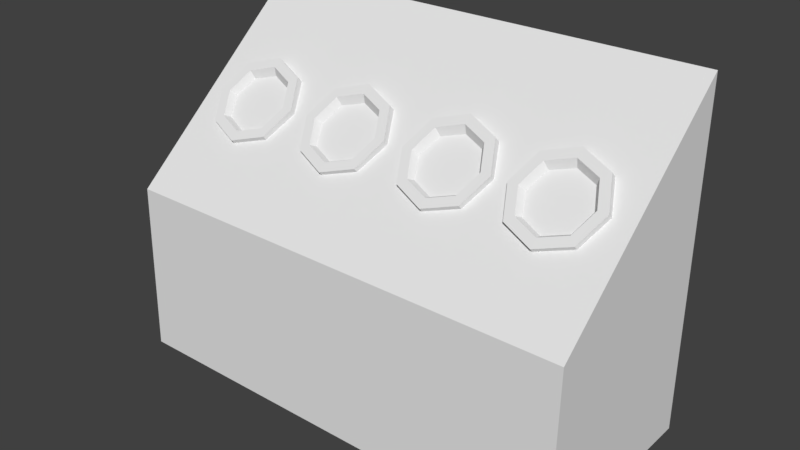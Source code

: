 # Source: artifact.blend  (saved by Blender 2.79.0; exported with 4.5.12 LTS)
import bpy
from mathutils import Matrix  # noqa: F401  (used for matrix-valued properties, if any)

bpy.ops.wm.read_factory_settings(use_empty=True)
scene = bpy.context.scene
scene.name = 'Scene'

# ---- collections
col_collection_1 = bpy.data.collections.new('Collection 1'); scene.collection.children.link(col_collection_1)

# ---- materials (node trees are filled in below, after node groups)
mat_mat = bpy.data.materials.new('mat')
mat_mat.alpha_threshold = 0.0
mat_mat.use_transparent_shadow = False
mat_mat.roughness = 0.5

# ---- material node trees

# ---- world
world_world = bpy.data.worlds.new('World'); scene.world = world_world
world_world.color = (0.05088, 0.05088, 0.05088)
world_world.use_sun_shadow = False
world_world.sun_shadow_jitter_overblur = 0.0
world_world.cycles.sampling_method = 'MANUAL'

# ---- meshes
me_cube_001 = bpy.data.meshes.new('Cube.001')
me_cube_001.from_pydata([(-1.242, -0.004879, -0.5413), (-1.242, -0.004879, 0.5413), (-1.242, 1.82, -0.5413), (-1.242, 0.9088, 0.5185), (1.259, -0.004879, -0.5413), (1.259, -0.004879, 0.5413), (1.259, 1.82, -0.5413), (1.259, 0.9088, 0.5185), (0.3186, 1.482, -0.08128), (0.4545, 1.444, -0.04007), (0.3186, 1.469, -0.1685), (0.3186, 1.52, -0.1214), (0.4933, 1.42, -0.1156), (0.4933, 1.47, -0.06846), (0.5656, 1.301, 0.01231), (0.5656, 1.351, 0.05942), (0.4933, 1.182, 0.1402), (0.4933, 1.232, 0.1873), (0.3186, 1.133, 0.1932), (0.3186, 1.183, 0.2403), (0.1439, 1.182, 0.1402), (0.1439, 1.232, 0.1873), (0.07154, 1.301, 0.01231), (0.07154, 1.351, 0.05942), (0.1439, 1.42, -0.1156), (0.1439, 1.47, -0.06846), (0.5108, 1.351, 0.05942), (0.4545, 1.259, 0.1589), (0.3186, 1.221, 0.2001), (0.1827, 1.259, 0.1589), (0.1264, 1.351, 0.05942), (0.1827, 1.444, -0.04007), (0.3186, 1.423, -0.09079), (0.2066, 1.391, -0.05683), (0.1602, 1.315, 0.02515), (0.2066, 1.238, 0.1071), (0.3186, 1.207, 0.1411), (0.4306, 1.238, 0.1071), (0.477, 1.315, 0.02515), (0.4306, 1.391, -0.05683), (-0.2848, 1.482, -0.08128), (-0.1489, 1.444, -0.04007), (-0.2848, 1.469, -0.1685), (-0.2848, 1.52, -0.1214), (-0.1101, 1.42, -0.1156), (-0.1101, 1.47, -0.06846), (-0.03772, 1.301, 0.01231), (-0.03772, 1.351, 0.05942), (-0.1101, 1.182, 0.1402), (-0.1101, 1.232, 0.1873), (-0.2848, 1.133, 0.1932), (-0.2848, 1.183, 0.2403), (-0.4595, 1.182, 0.1402), (-0.4595, 1.232, 0.1873), (-0.5318, 1.301, 0.01231), (-0.5318, 1.351, 0.05942), (-0.4595, 1.42, -0.1156), (-0.4595, 1.47, -0.06846), (-0.09256, 1.351, 0.05942), (-0.1489, 1.259, 0.1589), (-0.2848, 1.221, 0.2001), (-0.4207, 1.259, 0.1589), (-0.477, 1.351, 0.05942), (-0.4207, 1.444, -0.04007), (-0.2848, 1.423, -0.09079), (-0.3968, 1.391, -0.05683), (-0.4431, 1.315, 0.02515), (-0.3968, 1.238, 0.1071), (-0.2848, 1.207, 0.1411), (-0.1728, 1.238, 0.1071), (-0.1264, 1.315, 0.02515), (-0.1728, 1.391, -0.05683), (-0.8862, 1.482, -0.08128), (-0.7503, 1.444, -0.04007), (-0.8862, 1.469, -0.1685), (-0.8862, 1.52, -0.1214), (-0.7115, 1.42, -0.1156), (-0.7115, 1.47, -0.06846), (-0.6391, 1.301, 0.01231), (-0.6391, 1.351, 0.05942), (-0.7115, 1.182, 0.1402), (-0.7115, 1.232, 0.1873), (-0.8862, 1.133, 0.1932), (-0.8862, 1.183, 0.2403), (-1.061, 1.182, 0.1402), (-1.061, 1.232, 0.1873), (-1.133, 1.301, 0.01231), (-1.133, 1.351, 0.05942), (-1.061, 1.42, -0.1156), (-1.061, 1.47, -0.06846), (-0.694, 1.351, 0.05942), (-0.7503, 1.259, 0.1589), (-0.8862, 1.221, 0.2001), (-1.022, 1.259, 0.1589), (-1.078, 1.351, 0.05942), (-1.022, 1.444, -0.04007), (-0.8862, 1.423, -0.09079), (-0.9982, 1.391, -0.05683), (-1.045, 1.315, 0.02515), (-0.9982, 1.238, 0.1071), (-0.8862, 1.207, 0.1411), (-0.7742, 1.238, 0.1071), (-0.7278, 1.315, 0.02515), (-0.7742, 1.391, -0.05683), (0.8989, 1.482, -0.08128), (1.035, 1.444, -0.04007), (0.8989, 1.469, -0.1685), (0.8989, 1.52, -0.1214), (1.074, 1.42, -0.1156), (1.074, 1.47, -0.06846), (1.146, 1.301, 0.01231), (1.146, 1.351, 0.05942), (1.074, 1.182, 0.1402), (1.074, 1.232, 0.1873), (0.8989, 1.133, 0.1932), (0.8989, 1.183, 0.2403), (0.7242, 1.182, 0.1402), (0.7242, 1.232, 0.1873), (0.6518, 1.301, 0.01231), (0.6518, 1.351, 0.05942), (0.7242, 1.42, -0.1156), (0.7242, 1.47, -0.06846), (1.091, 1.351, 0.05942), (1.035, 1.259, 0.1589), (0.8989, 1.221, 0.2001), (0.763, 1.259, 0.1589), (0.7067, 1.351, 0.05942), (0.763, 1.444, -0.04007), (0.8989, 1.423, -0.09079), (0.7869, 1.391, -0.05683), (0.7405, 1.315, 0.02515), (0.7869, 1.238, 0.1071), (0.8989, 1.207, 0.1411), (1.011, 1.238, 0.1071), (1.057, 1.315, 0.02515), (1.011, 1.391, -0.05683)], [], [(0, 1, 3, 2), (2, 3, 7, 6), (6, 7, 5, 4), (4, 5, 1, 0), (2, 6, 4, 0), (7, 3, 1, 5), (28, 27, 37, 36), (17, 15, 26, 27), (10, 11, 13, 12), (27, 26, 38, 37), (13, 11, 8, 9), (12, 13, 15, 14), (29, 28, 36, 35), (23, 21, 29, 30), (14, 15, 17, 16), (31, 30, 34, 33), (15, 13, 9, 26), (16, 17, 19, 18), (26, 9, 39, 38), (21, 19, 28, 29), (18, 19, 21, 20), (39, 32, 33, 34, 35, 36, 37, 38), (11, 25, 31, 8), (20, 21, 23, 22), (19, 17, 27, 28), (30, 29, 35, 34), (22, 23, 25, 24), (9, 8, 32, 39), (25, 23, 30, 31), (24, 25, 11, 10), (10, 12, 14, 16, 18, 20, 22, 24), (8, 31, 33, 32), (60, 59, 69, 68), (49, 47, 58, 59), (42, 43, 45, 44), (59, 58, 70, 69), (45, 43, 40, 41), (44, 45, 47, 46), (61, 60, 68, 67), (55, 53, 61, 62), (46, 47, 49, 48), (63, 62, 66, 65), (47, 45, 41, 58), (48, 49, 51, 50), (58, 41, 71, 70), (53, 51, 60, 61), (50, 51, 53, 52), (71, 64, 65, 66, 67, 68, 69, 70), (43, 57, 63, 40), (52, 53, 55, 54), (51, 49, 59, 60), (62, 61, 67, 66), (54, 55, 57, 56), (41, 40, 64, 71), (57, 55, 62, 63), (56, 57, 43, 42), (42, 44, 46, 48, 50, 52, 54, 56), (40, 63, 65, 64), (92, 91, 101, 100), (81, 79, 90, 91), (74, 75, 77, 76), (91, 90, 102, 101), (77, 75, 72, 73), (76, 77, 79, 78), (93, 92, 100, 99), (87, 85, 93, 94), (78, 79, 81, 80), (95, 94, 98, 97), (79, 77, 73, 90), (80, 81, 83, 82), (90, 73, 103, 102), (85, 83, 92, 93), (82, 83, 85, 84), (103, 96, 97, 98, 99, 100, 101, 102), (75, 89, 95, 72), (84, 85, 87, 86), (83, 81, 91, 92), (94, 93, 99, 98), (86, 87, 89, 88), (73, 72, 96, 103), (89, 87, 94, 95), (88, 89, 75, 74), (74, 76, 78, 80, 82, 84, 86, 88), (72, 95, 97, 96), (124, 123, 133, 132), (113, 111, 122, 123), (106, 107, 109, 108), (123, 122, 134, 133), (109, 107, 104, 105), (108, 109, 111, 110), (125, 124, 132, 131), (119, 117, 125, 126), (110, 111, 113, 112), (127, 126, 130, 129), (111, 109, 105, 122), (112, 113, 115, 114), (122, 105, 135, 134), (117, 115, 124, 125), (114, 115, 117, 116), (135, 128, 129, 130, 131, 132, 133, 134), (107, 121, 127, 104), (116, 117, 119, 118), (115, 113, 123, 124), (126, 125, 131, 130), (118, 119, 121, 120), (105, 104, 128, 135), (121, 119, 126, 127), (120, 121, 107, 106), (106, 108, 110, 112, 114, 116, 118, 120), (104, 127, 129, 128)])
me_cube_001.materials.append(mat_mat)
me_cube_001.use_remesh_preserve_volume = False
me_cube_001.use_remesh_preserve_attributes = False
me_cube_001.use_mirror_vertex_groups = False
me_cube_001.update()

# ---- objects
ob_cube = bpy.data.objects.new('Cube', me_cube_001)

# ---- transforms, parenting, visibility, modifiers, constraints
ob_cube.location = (0.0, 0.0, 0.0)
ob_cube.rotation_euler = (1.571, 0.0, 0.0)
ob_cube.lineart.crease_threshold = 0.0

# ---- collection membership
col_collection_1.objects.link(ob_cube)

# ---- scene / render settings (as saved in the file)
scene.frame_start = 1; scene.frame_end = 250; scene.frame_set(1)
scene.render.engine = 'BLENDER_EEVEE_NEXT'
scene.render.resolution_percentage = 50
scene.render.dither_intensity = 0.0
scene.cycles.use_denoising = False
scene.cycles.samples = 128
scene.cycles.sampling_pattern = 'TABULATED_SOBOL'
scene.cycles.use_adaptive_sampling = False
scene.cycles.use_light_tree = False
scene.cycles.blur_glossy = 0.0
scene.cycles.sample_clamp_indirect = 0.0
scene.view_settings.view_transform = 'Standard'
bpy.context.view_layer.update()

# ---- added for rendering (the .blend has no active camera and no usable light): camera, sun
cam_auto = bpy.data.cameras.new('AutoCamera')
cam_auto.lens = 50.0
cam_auto.sensor_width = 36.0
cam_auto.clip_end = 1000.0
ob_auto_camera = bpy.data.objects.new('AutoCamera', cam_auto)
scene.collection.objects.link(ob_auto_camera)
ob_auto_camera.location = (3.04365, -3.64183, 3.33565)
ob_auto_camera.rotation_euler = (1.09748, -7.21219e-08, 0.694738)
scene.camera = ob_auto_camera
light_auto_sun = bpy.data.lights.new('AutoSun', 'SUN')
light_auto_sun.energy = 3.0
light_auto_sun.angle = 0.0523599
ob_auto_sun = bpy.data.objects.new('AutoSun', light_auto_sun)
scene.collection.objects.link(ob_auto_sun)
ob_auto_sun.rotation_euler = (0.872665, 0.174533, 0.523599)
bpy.context.view_layer.update()
